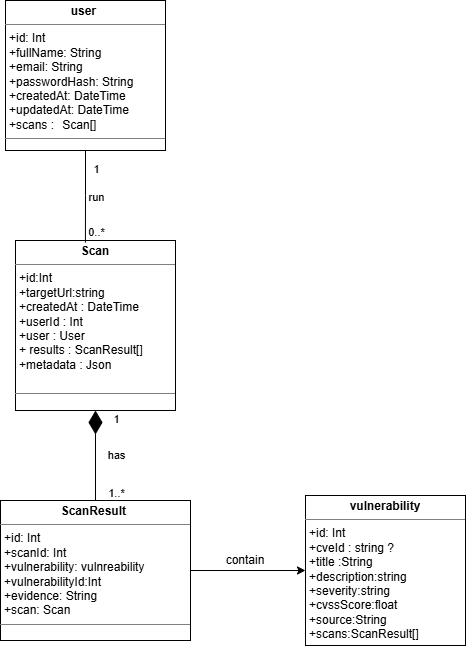

The diagram above was exported from draw.io. Its source (the exported page's mxGraphModel, read from the mxfile embedded in the PNG):
<mxGraphModel dx="2060" dy="1216" grid="1" gridSize="10" guides="1" tooltips="1" connect="1" arrows="1" fold="1" page="1" pageScale="1" pageWidth="827" pageHeight="1169" math="0" shadow="0">
  <root>
    <mxCell id="0" />
    <mxCell id="1" parent="0" />
    <mxCell id="nEE79f-fWCHIJokot5f3-1" edge="1" parent="1" source="nEE79f-fWCHIJokot5f3-5" style="edgeStyle=orthogonalEdgeStyle;rounded=0;orthogonalLoop=1;jettySize=auto;html=1;endArrow=none;endFill=0;startArrow=diamondThin;startFill=1;endSize=21;startSize=21;" target="nEE79f-fWCHIJokot5f3-8">
      <mxGeometry relative="1" as="geometry" />
    </mxCell>
    <mxCell id="nEE79f-fWCHIJokot5f3-2" connectable="0" parent="nEE79f-fWCHIJokot5f3-1" style="edgeLabel;html=1;align=center;verticalAlign=middle;resizable=0;points=[];" value="1..*" vertex="1">
      <mxGeometry relative="1" x="0.831" y="-1" as="geometry">
        <mxPoint x="21" as="offset" />
      </mxGeometry>
    </mxCell>
    <mxCell id="nEE79f-fWCHIJokot5f3-3" connectable="0" parent="nEE79f-fWCHIJokot5f3-1" style="edgeLabel;html=1;align=center;verticalAlign=middle;resizable=0;points=[];" value="has" vertex="1">
      <mxGeometry relative="1" x="-0.0262" as="geometry">
        <mxPoint x="20" as="offset" />
      </mxGeometry>
    </mxCell>
    <mxCell id="nEE79f-fWCHIJokot5f3-4" connectable="0" parent="nEE79f-fWCHIJokot5f3-1" style="edgeLabel;html=1;align=center;verticalAlign=middle;resizable=0;points=[];" value="1" vertex="1">
      <mxGeometry relative="1" x="-0.8329" y="-2" as="geometry">
        <mxPoint x="22" as="offset" />
      </mxGeometry>
    </mxCell>
    <mxCell id="nEE79f-fWCHIJokot5f3-5" parent="1" style="verticalAlign=top;align=left;overflow=fill;html=1;whiteSpace=wrap;" value="&lt;p style=&quot;margin:0px;margin-top:4px;text-align:center;&quot;&gt;&lt;b&gt;Scan&lt;/b&gt;&lt;/p&gt;&lt;hr size=&quot;1&quot; style=&quot;border-style:solid;&quot;&gt;&lt;p style=&quot;margin:0px;margin-left:4px;&quot;&gt;+id:Int&lt;/p&gt;&lt;p style=&quot;margin:0px;margin-left:4px;&quot;&gt;+targetUrl:string&amp;nbsp;&lt;/p&gt;&lt;p style=&quot;margin:0px;margin-left:4px;&quot;&gt;+createdAt : DateTime&lt;/p&gt;&lt;p style=&quot;margin:0px;margin-left:4px;&quot;&gt;&lt;span style=&quot;background-color: transparent; color: light-dark(rgb(0, 0, 0), rgb(255, 255, 255));&quot;&gt;+&lt;/span&gt;&lt;span style=&quot;background-color: transparent;&quot;&gt;userId :&lt;/span&gt;&lt;span style=&quot;background-color: transparent; color: light-dark(rgb(0, 0, 0), rgb(255, 255, 255));&quot;&gt;&amp;nbsp;&lt;/span&gt;&lt;span style=&quot;background-color: transparent;&quot;&gt;Int&lt;/span&gt;&lt;/p&gt;&lt;p style=&quot;margin:0px;margin-left:4px;&quot;&gt;+user :&amp;nbsp;User&lt;/p&gt;&lt;p style=&quot;margin:0px;margin-left:4px;&quot;&gt;+ results : ScanResult[]&lt;/p&gt;&lt;p style=&quot;margin:0px;margin-left:4px;&quot;&gt;+metadata :&amp;nbsp;Json&amp;nbsp;&lt;/p&gt;&lt;p style=&quot;margin:0px;margin-left:4px;&quot;&gt;&lt;br&gt;&lt;/p&gt;&lt;hr size=&quot;1&quot; style=&quot;border-style:solid;&quot;&gt;&lt;p style=&quot;margin:0px;margin-left:4px;&quot;&gt;&lt;br&gt;&lt;/p&gt;" vertex="1">
      <mxGeometry height="170" width="160" x="225" y="410" as="geometry" />
    </mxCell>
    <mxCell id="nEE79f-fWCHIJokot5f3-6" parent="1" style="verticalAlign=top;align=left;overflow=fill;html=1;whiteSpace=wrap;" value="&lt;p style=&quot;margin:0px;margin-top:4px;text-align:center;&quot;&gt;&lt;b&gt;user&amp;nbsp;&lt;/b&gt;&lt;/p&gt;&lt;hr size=&quot;1&quot; style=&quot;border-style:solid;&quot;&gt;&lt;p style=&quot;margin:0px;margin-left:4px;&quot;&gt;+id: Int&lt;/p&gt;&lt;p style=&quot;margin:0px;margin-left:4px;&quot;&gt;+fullName: String&lt;/p&gt;&lt;p style=&quot;margin:0px;margin-left:4px;&quot;&gt;+email: String&lt;/p&gt;&lt;p style=&quot;margin:0px;margin-left:4px;&quot;&gt;+passwordHash: String&lt;/p&gt;&lt;p style=&quot;margin:0px;margin-left:4px;&quot;&gt;+createdAt: DateTime&lt;/p&gt;&lt;p style=&quot;margin:0px;margin-left:4px;&quot;&gt;+updatedAt: DateTime&lt;/p&gt;&lt;p style=&quot;margin:0px;margin-left:4px;&quot;&gt;+scans :&amp;nbsp;&lt;span style=&quot;white-space: pre;&quot;&gt;&#09;&lt;/span&gt;&lt;span style=&quot;background-color: transparent;&quot;&gt;Scan[]&lt;/span&gt;&lt;/p&gt;&lt;hr size=&quot;1&quot; style=&quot;border-style:solid;&quot;&gt;&lt;p style=&quot;margin:0px;margin-left:4px;&quot;&gt;&lt;br&gt;&lt;/p&gt;" vertex="1">
      <mxGeometry height="150" width="160" x="215" y="170" as="geometry" />
    </mxCell>
    <mxCell id="nEE79f-fWCHIJokot5f3-7" edge="1" parent="1" source="nEE79f-fWCHIJokot5f3-8" style="edgeStyle=orthogonalEdgeStyle;rounded=0;orthogonalLoop=1;jettySize=auto;html=1;" target="nEE79f-fWCHIJokot5f3-13" value="">
      <mxGeometry relative="1" as="geometry" />
    </mxCell>
    <mxCell id="nEE79f-fWCHIJokot5f3-8" parent="1" style="verticalAlign=top;align=left;overflow=fill;html=1;whiteSpace=wrap;" value="&lt;p style=&quot;margin:0px;margin-top:4px;text-align:center;&quot;&gt;&lt;b&gt;ScanResult&amp;nbsp;&lt;/b&gt;&lt;/p&gt;&lt;hr size=&quot;1&quot; style=&quot;border-style:solid;&quot;&gt;&lt;p style=&quot;margin:0px;margin-left:4px;&quot;&gt;+id: Int&lt;/p&gt;&lt;p style=&quot;margin:0px;margin-left:4px;&quot;&gt;+scanId: Int&lt;/p&gt;&lt;p style=&quot;margin:0px;margin-left:4px;&quot;&gt;+vulnerability: vulnreability&lt;/p&gt;&lt;p style=&quot;margin:0px;margin-left:4px;&quot;&gt;+&lt;span style=&quot;background-color: transparent; color: light-dark(rgb(0, 0, 0), rgb(255, 255, 255));&quot;&gt;vulnerabilityId:Int&lt;/span&gt;&lt;/p&gt;&lt;p style=&quot;margin:0px;margin-left:4px;&quot;&gt;+evidence: String&lt;/p&gt;&lt;p style=&quot;margin:0px;margin-left:4px;&quot;&gt;+scan: Scan&amp;nbsp;&lt;/p&gt;&lt;hr size=&quot;1&quot; style=&quot;border-style:solid;&quot;&gt;&lt;p style=&quot;margin:0px;margin-left:4px;&quot;&gt;&lt;br&gt;&lt;/p&gt;" vertex="1">
      <mxGeometry height="140" width="190" x="210" y="670" as="geometry" />
    </mxCell>
    <mxCell id="nEE79f-fWCHIJokot5f3-9" edge="1" parent="1" source="nEE79f-fWCHIJokot5f3-6" style="edgeStyle=orthogonalEdgeStyle;rounded=0;orthogonalLoop=1;jettySize=auto;html=1;exitX=0.5;exitY=1;exitDx=0;exitDy=0;endArrow=none;endFill=0;entryX=0.437;entryY=0.012;entryDx=0;entryDy=0;entryPerimeter=0;" target="nEE79f-fWCHIJokot5f3-5">
      <mxGeometry relative="1" as="geometry">
        <mxPoint x="295" y="355" as="targetPoint" />
      </mxGeometry>
    </mxCell>
    <mxCell id="nEE79f-fWCHIJokot5f3-10" connectable="0" parent="nEE79f-fWCHIJokot5f3-9" style="edgeLabel;html=1;align=center;verticalAlign=middle;resizable=0;points=[];" value="1" vertex="1">
      <mxGeometry relative="1" x="-0.6888" as="geometry">
        <mxPoint x="10" y="4" as="offset" />
      </mxGeometry>
    </mxCell>
    <mxCell id="nEE79f-fWCHIJokot5f3-11" connectable="0" parent="nEE79f-fWCHIJokot5f3-9" style="edgeLabel;html=1;align=center;verticalAlign=middle;resizable=0;points=[];" value="0..*" vertex="1">
      <mxGeometry relative="1" x="0.739" y="1" as="geometry">
        <mxPoint x="9" y="1" as="offset" />
      </mxGeometry>
    </mxCell>
    <mxCell id="nEE79f-fWCHIJokot5f3-12" connectable="0" parent="nEE79f-fWCHIJokot5f3-9" style="edgeLabel;html=1;align=center;verticalAlign=middle;resizable=0;points=[];" value="run" vertex="1">
      <mxGeometry relative="1" x="0.021" y="3" as="geometry">
        <mxPoint x="7" as="offset" />
      </mxGeometry>
    </mxCell>
    <mxCell id="nEE79f-fWCHIJokot5f3-13" parent="1" style="verticalAlign=top;align=left;overflow=fill;html=1;whiteSpace=wrap;" value="&lt;p style=&quot;margin:0px;margin-top:4px;text-align:center;&quot;&gt;&lt;b&gt;vulnerability&lt;/b&gt;&lt;/p&gt;&lt;hr size=&quot;1&quot; style=&quot;border-style:solid;&quot;&gt;&lt;p style=&quot;margin:0px;margin-left:4px;&quot;&gt;+id: Int&lt;/p&gt;&lt;p style=&quot;margin:0px;margin-left:4px;&quot;&gt;+cveId : string ?&lt;/p&gt;&lt;p style=&quot;margin:0px;margin-left:4px;&quot;&gt;+title :String&lt;/p&gt;&lt;p style=&quot;margin:0px;margin-left:4px;&quot;&gt;+description:string&lt;/p&gt;&lt;p style=&quot;margin:0px;margin-left:4px;&quot;&gt;+severity:string&lt;/p&gt;&lt;p style=&quot;margin:0px;margin-left:4px;&quot;&gt;+cvssScore:float&amp;nbsp;&lt;/p&gt;&lt;p style=&quot;margin:0px;margin-left:4px;&quot;&gt;+source:String&amp;nbsp;&lt;/p&gt;&lt;p style=&quot;margin:0px;margin-left:4px;&quot;&gt;+scans:ScanResult[]&lt;/p&gt;&lt;hr size=&quot;1&quot; style=&quot;border-style:solid;&quot;&gt;&lt;p style=&quot;margin:0px;margin-left:4px;&quot;&gt;&lt;br&gt;&lt;/p&gt;" vertex="1">
      <mxGeometry height="150" width="160" x="515" y="665" as="geometry" />
    </mxCell>
    <mxCell id="nEE79f-fWCHIJokot5f3-14" parent="1" style="text;html=1;whiteSpace=wrap;strokeColor=none;fillColor=none;align=center;verticalAlign=middle;rounded=0;" value="contain" vertex="1">
      <mxGeometry height="30" width="60" x="425" y="715" as="geometry" />
    </mxCell>
  </root>
</mxGraphModel>